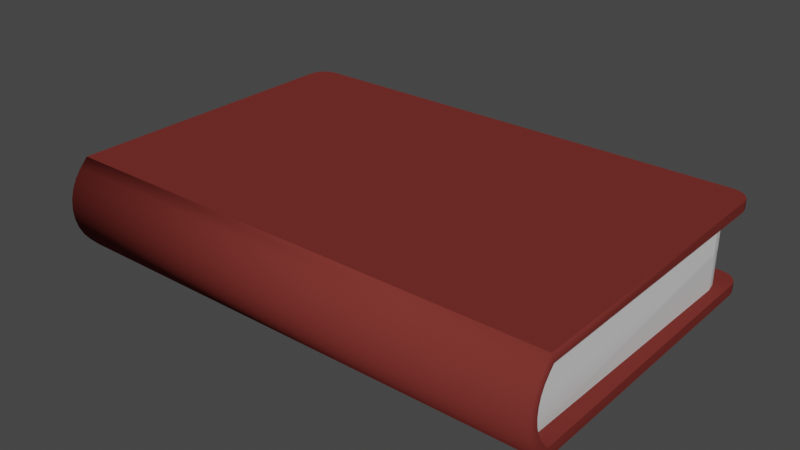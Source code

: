 # Source: Books.blend  (saved by Blender 2.80.57; exported with 4.5.12 LTS)
import bpy
from mathutils import Matrix  # noqa: F401  (used for matrix-valued properties, if any)

bpy.ops.wm.read_factory_settings(use_empty=True)
scene = bpy.context.scene
scene.name = 'Scene'

# ---- collections
col_collection = bpy.data.collections.new('Collection'); scene.collection.children.link(col_collection)

# ---- materials (node trees are filled in below, after node groups)
mat_cover = bpy.data.materials.new('Cover')
mat_cover.alpha_threshold = 0.0
mat_cover.use_transparent_shadow = False
mat_cover.roughness = 0.5
mat_cover.line_color = (0.0, 0.0, 0.0, 1.0)
mat_paper = bpy.data.materials.new('Paper')
mat_paper.use_transparent_shadow = False
mat_paper.roughness = 0.25

# ---- material node trees
mat_cover.use_nodes = True; mat_cover.node_tree.nodes.clear()
_N = mat_cover.node_tree.nodes; _L = mat_cover.node_tree.links
n0 = _N.new('ShaderNodeOutputMaterial'); n0.name = 'Material Output'; n0.location = (300, 300)
n1 = _N.new('ShaderNodeBsdfPrincipled'); n1.name = 'Principled BSDF'; n1.location = (10, 300)
n1.distribution = 'GGX'
n1.subsurface_method = 'BURLEY'
n1.inputs[0].default_value = (0.1789, 0.03152, 0.02646, 1.0)
n1.inputs[2].default_value = 0.9333
n1.inputs[3].default_value = 1.45
n1.inputs[13].default_value = 0.0
_L.new(n1.outputs[0], n0.inputs[0])
n0.is_active_output = True
mat_paper.use_nodes = True; mat_paper.node_tree.nodes.clear()
_N = mat_paper.node_tree.nodes; _L = mat_paper.node_tree.links
n0 = _N.new('ShaderNodeOutputMaterial'); n0.name = 'Material Output'; n0.location = (300, 300)
n1 = _N.new('ShaderNodeBsdfPrincipled'); n1.name = 'Principled BSDF'; n1.location = (10, 300)
n1.distribution = 'GGX'
n1.subsurface_method = 'BURLEY'
n1.inputs[3].default_value = 1.45
_L.new(n1.outputs[0], n0.inputs[0])
n0.is_active_output = True

# ---- world
world_world = bpy.data.worlds.new('World'); scene.world = world_world
world_world.use_nodes = True; world_world.node_tree.nodes.clear()
_N = world_world.node_tree.nodes; _L = world_world.node_tree.links
n0 = _N.new('ShaderNodeOutputWorld'); n0.name = 'World Output'; n0.location = (300, 300)
n1 = _N.new('ShaderNodeBackground'); n1.name = 'Background'; n1.location = (10, 300)
n1.inputs[0].default_value = (0.05088, 0.05088, 0.05088, 1.0)
_L.new(n1.outputs[0], n0.inputs[0])
n0.is_active_output = True
world_world.color = (0.05088, 0.05088, 0.05088)
world_world.use_sun_shadow = False
world_world.sun_shadow_jitter_overblur = 0.0

# ---- meshes
me_cube_001 = bpy.data.meshes.new('Cube.001')
me_cube_001.from_pydata([(0.0, 0.008668, 0.02), (0.0, 0.008668, 0.1605), (1.0, 0.008668, 0.02), (1.0, 0.008668, 0.1605), (0.0, -0.0009396, 0.03025), (0.0, -0.0009396, 0.1503), (0.0, -0.0112, 0.0436), (0.0, -0.01844, 0.05804), (0.0, -0.02292, 0.07381), (0.0, -0.02444, 0.09026), (0.0, -0.02292, 0.1067), (0.0, -0.01844, 0.1225), (0.0, -0.0112, 0.1369), (1.0, -0.0009396, 0.1503), (1.0, -0.0009396, 0.03025), (1.0, -0.0112, 0.1369), (1.0, -0.01844, 0.1225), (1.0, -0.02292, 0.1067), (1.0, -0.02444, 0.09026), (1.0, -0.02292, 0.07381), (1.0, -0.01844, 0.05804), (1.0, -0.0112, 0.0436), (0.0, 0.0, 0.0), (0.0, 0.0, 0.1805), (1.0, 0.0, 0.0), (1.0, 0.0, 0.1805), (1.0, -0.02823, 0.1476), (1.0, -0.0162, 0.1632), (0.0, -0.0162, 0.1632), (0.0, -0.02823, 0.1476), (1.0, -0.03716, 0.1298), (0.0, -0.03716, 0.1298), (1.0, -0.04266, 0.1104), (0.0, -0.04266, 0.1104), (1.0, -0.04452, 0.09026), (0.0, -0.04452, 0.09026), (1.0, -0.04266, 0.07013), (0.0, -0.04266, 0.07013), (1.0, -0.03716, 0.05077), (0.0, -0.03716, 0.05077), (1.0, -0.02823, 0.03293), (0.0, -0.02823, 0.03293), (1.0, -0.0162, 0.01729), (0.0, -0.0162, 0.01729), (0.03, 0.03867, 0.09026), (0.03, 0.008668, 0.1605), (0.97, 0.008668, 0.1605), (0.97, 0.03867, 0.09026), (0.97, 0.008668, 0.02), (0.03, 0.008668, 0.02), (0.97, -0.0112, 0.1369), (0.97, -0.0009397, 0.1503), (0.03, -0.0009396, 0.1503), (0.03, -0.0112, 0.1369), (0.97, -0.01844, 0.1225), (0.03, -0.01844, 0.1225), (0.97, -0.02292, 0.1067), (0.03, -0.02292, 0.1067), (0.97, -0.02444, 0.09026), (0.03, -0.02444, 0.09026), (0.97, -0.02292, 0.07381), (0.03, -0.02292, 0.07381), (0.97, -0.01844, 0.05804), (0.03, -0.01844, 0.05804), (0.97, -0.0112, 0.0436), (0.03, -0.0112, 0.0436), (0.97, -0.0009397, 0.03025), (0.03, -0.0009396, 0.03025), (0.03616, 0.625, 0.02), (0.0, 0.5888, 0.02), (0.002752, 0.6027, 0.02), (0.03616, 0.625, 0.1805), (0.0, 0.5888, 0.1805), (0.02232, 0.6222, 0.1805), (0.01059, 0.6144, 0.1805), (0.002752, 0.6027, 0.1805), (1.0, 0.5888, 0.02), (0.9638, 0.625, 0.02), (0.9972, 0.6027, 0.02), (0.9894, 0.6144, 0.02), (0.9972, 0.6027, 0.1605), (0.0, 0.5888, 0.0), (0.03616, 0.625, 0.0), (0.002752, 0.6027, 0.0), (0.01059, 0.6144, 0.0), (0.02232, 0.6222, 0.0), (0.0, 0.5888, 0.1605), (0.03616, 0.625, 0.1605), (0.002752, 0.6027, 0.1605), (0.01059, 0.6144, 0.1605), (0.9638, 0.625, 0.0), (1.0, 0.5888, 0.0), (0.9777, 0.6222, 0.0), (0.9894, 0.6144, 0.0), (0.9972, 0.6027, 0.0), (1.0, 0.5888, 0.1805), (0.9638, 0.625, 0.1805), (0.9972, 0.6027, 0.1805), (0.9894, 0.6144, 0.1805), (0.9777, 0.6222, 0.1805), (0.02206, 0.5463, 0.1605), (0.07852, 0.6038, 0.1605), (0.0261, 0.5683, 0.1605), (0.03825, 0.5869, 0.1605), (0.05665, 0.5994, 0.1605), (0.07825, 0.6038, 0.09026), (0.0221, 0.5466, 0.09026), (0.05649, 0.5994, 0.09026), (0.03818, 0.587, 0.09026), (0.0261, 0.5685, 0.09026), (0.07852, 0.6038, 0.02), (0.02206, 0.5463, 0.02), (0.05665, 0.5994, 0.02), (0.03825, 0.5869, 0.02), (0.0261, 0.5683, 0.02), (0.9779, 0.5463, 0.02), (0.9215, 0.6038, 0.02), (0.9739, 0.5683, 0.02), (0.9618, 0.5869, 0.02), (0.9433, 0.5994, 0.02), (0.9215, 0.6038, 0.1605), (0.9779, 0.5463, 0.1605), (0.9433, 0.5994, 0.1605), (0.9618, 0.5869, 0.1605), (0.9739, 0.5683, 0.1605), (0.9739, 0.5685, 0.09026), (0.9618, 0.587, 0.09026), (0.9435, 0.5994, 0.09026), (0.02232, 0.6222, 0.02), (0.01063, 0.6144, 0.02), (0.009245, 0.5962, 0.02), (0.01936, 0.6056, 0.02), (0.02881, 0.6158, 0.02), (0.9777, 0.6222, 0.02), (0.9712, 0.6158, 0.02), (0.9806, 0.6056, 0.02), (0.9908, 0.5962, 0.02), (1.0, 0.5888, 0.1605), (0.9638, 0.625, 0.1605), (0.9777, 0.6222, 0.1605), (0.9894, 0.6144, 0.1605), (0.9908, 0.5962, 0.1605), (0.9806, 0.6056, 0.1605), (0.9712, 0.6158, 0.1605), (0.02232, 0.6222, 0.1605), (0.02881, 0.6158, 0.1605), (0.01936, 0.6056, 0.1605), (0.009245, 0.5962, 0.1605), (0.05649, 0.5994, 0.09026), (0.07825, 0.6038, 0.09026), (0.03818, 0.587, 0.09026), (0.0261, 0.5685, 0.09026), (0.0221, 0.5466, 0.09026), (0.9739, 0.5685, 0.09026), (0.9779, 0.5466, 0.09026), (0.9779, 0.5466, 0.09026), (0.9618, 0.587, 0.09026), (0.9435, 0.5994, 0.09026), (0.9217, 0.6038, 0.09026), (0.9217, 0.6038, 0.09026), (0.9706, 0.07774, 0.09026), (0.9712, 0.1168, 0.09026), (0.9718, 0.1559, 0.09026), (0.9724, 0.1949, 0.09026), (0.973, 0.234, 0.09026), (0.9736, 0.2731, 0.09026), (0.9743, 0.3121, 0.09026), (0.9749, 0.3512, 0.09026), (0.9755, 0.3903, 0.09026), (0.9761, 0.4293, 0.09026), (0.9767, 0.4684, 0.09026), (0.9773, 0.5075, 0.09026), (0.02939, 0.07774, 0.09026), (0.02879, 0.1168, 0.09026), (0.02818, 0.1559, 0.09026), (0.02757, 0.1949, 0.09026), (0.02696, 0.234, 0.09026), (0.02636, 0.2731, 0.09026), (0.02575, 0.3121, 0.09026), (0.02514, 0.3512, 0.09026), (0.02453, 0.3903, 0.09026), (0.02393, 0.4293, 0.09026), (0.02332, 0.4684, 0.09026), (0.02271, 0.5075, 0.09026), (0.9706, 0.07774, 0.09026), (0.9712, 0.1168, 0.09026), (0.9718, 0.1559, 0.09026), (0.9724, 0.1949, 0.09026), (0.973, 0.234, 0.09026), (0.9736, 0.2731, 0.09026), (0.9743, 0.3121, 0.09026), (0.9749, 0.3512, 0.09026), (0.9755, 0.3903, 0.09026), (0.9761, 0.4293, 0.09026), (0.9767, 0.4684, 0.09026), (0.9773, 0.5075, 0.09026), (0.02939, 0.07774, 0.09026), (0.02879, 0.1168, 0.09026), (0.02818, 0.1559, 0.09026), (0.02757, 0.1949, 0.09026), (0.02696, 0.234, 0.09026), (0.02636, 0.2731, 0.09026), (0.02575, 0.3121, 0.09026), (0.02514, 0.3512, 0.09026), (0.02453, 0.3903, 0.09026), (0.02393, 0.4293, 0.09026), (0.02332, 0.4684, 0.09026), (0.02271, 0.5075, 0.09026), (0.9773, 0.5075, 0.09026), (0.9779, 0.5466, 0.09026), (0.9739, 0.5685, 0.09026), (0.9618, 0.587, 0.09026), (0.9435, 0.5994, 0.09026), (0.9217, 0.6038, 0.09026), (0.02271, 0.5075, 0.09026), (0.0221, 0.5466, 0.09026), (0.07825, 0.6038, 0.09026), (0.9217, 0.6038, 0.09026), (0.9773, 0.5075, 0.09026), (0.9779, 0.5466, 0.09026), (0.05649, 0.5994, 0.09026), (0.07825, 0.6038, 0.09026), (0.05649, 0.5994, 0.09026), (0.03818, 0.587, 0.09026), (0.03818, 0.587, 0.09026), (0.0261, 0.5685, 0.09026), (0.0261, 0.5685, 0.09026), (0.0221, 0.5466, 0.09026), (0.9739, 0.5685, 0.09026), (0.9618, 0.587, 0.09026), (0.02271, 0.5075, 0.09026), (0.9435, 0.5994, 0.09026), (0.97, 0.03867, 0.09026), (0.9706, 0.07774, 0.09026), (0.9712, 0.1168, 0.09026), (0.9718, 0.1559, 0.09026), (0.9724, 0.1949, 0.09026), (0.973, 0.234, 0.09026), (0.9736, 0.2731, 0.09026), (0.9743, 0.3121, 0.09026), (0.9749, 0.3512, 0.09026), (0.9755, 0.3903, 0.09026), (0.9761, 0.4293, 0.09026), (0.9767, 0.4684, 0.09026), (0.03, 0.03867, 0.09026), (0.02939, 0.07774, 0.09026), (0.02879, 0.1168, 0.09026), (0.02818, 0.1559, 0.09026), (0.02757, 0.1949, 0.09026), (0.02696, 0.234, 0.09026), (0.02636, 0.2731, 0.09026), (0.02575, 0.3121, 0.09026), (0.02514, 0.3512, 0.09026), (0.02453, 0.3903, 0.09026), (0.02393, 0.4293, 0.09026), (0.02332, 0.4684, 0.09026), (0.9706, 0.07774, 0.09026), (0.9712, 0.1168, 0.09026), (0.9718, 0.1559, 0.09026), (0.9724, 0.1949, 0.09026), (0.973, 0.234, 0.09026), (0.9736, 0.2731, 0.09026), (0.9743, 0.3121, 0.09026), (0.9749, 0.3512, 0.09026), (0.9755, 0.3903, 0.09026), (0.9761, 0.4293, 0.09026), (0.9767, 0.4684, 0.09026), (0.02939, 0.07774, 0.09026), (0.02879, 0.1168, 0.09026), (0.02818, 0.1559, 0.09026), (0.02757, 0.1949, 0.09026), (0.02696, 0.234, 0.09026), (0.02636, 0.2731, 0.09026), (0.02575, 0.3121, 0.09026), (0.02514, 0.3512, 0.09026), (0.02453, 0.3903, 0.09026), (0.02393, 0.4293, 0.09026), (0.02332, 0.4684, 0.09026)], [], [(24, 42, 43, 22), (4, 6, 65, 67), (13, 15, 50, 51), (9, 10, 57, 59), (138, 87, 71, 96), (21, 14, 66, 64), (27, 28, 29, 26), (26, 29, 31, 30), (30, 31, 33, 32), (32, 33, 35, 34), (34, 35, 37, 36), (36, 37, 39, 38), (38, 39, 41, 40), (40, 41, 43, 42), (27, 25, 23, 28), (3, 137, 95, 25), (17, 18, 58, 56), (6, 7, 63, 65), (76, 2, 24, 91), (95, 97, 98, 99, 96, 71, 73, 74, 75, 72, 23, 25), (0, 69, 81, 22), (137, 3, 46, 121), (111, 49, 44, 267, 268, 269, 270, 271, 272, 273, 274, 275, 276, 277, 230, 227), (81, 83, 84, 85, 82, 90, 92, 93, 94, 91, 24, 22), (15, 13, 27, 26), (5, 12, 29, 28), (16, 15, 26, 30), (12, 11, 31, 29), (17, 16, 30, 32), (11, 10, 33, 31), (18, 17, 32, 34), (10, 9, 35, 33), (19, 18, 34, 36), (9, 8, 37, 35), (20, 19, 36, 38), (8, 7, 39, 37), (21, 20, 38, 40), (7, 6, 41, 39), (14, 21, 40, 42), (6, 4, 43, 41), (13, 3, 25, 27), (1, 5, 28, 23), (4, 0, 22, 43), (2, 14, 42, 24), (87, 138, 120, 101), (52, 45, 44), (64, 66, 232), (1, 86, 100, 45), (256, 47, 244, 245), (110, 221, 213, 116), (2, 76, 115, 48), (18, 19, 60, 58), (12, 5, 52, 53), (3, 13, 51, 46), (68, 77, 90, 82), (8, 9, 59, 61), (15, 16, 54, 50), (5, 1, 45, 52), (19, 20, 62, 60), (11, 12, 53, 55), (0, 4, 67, 49), (86, 1, 23, 72), (7, 8, 61, 63), (16, 17, 56, 54), (14, 2, 48, 66), (20, 21, 64, 62), (10, 11, 55, 57), (115, 209, 208, 243, 242, 241, 240, 239, 238, 237, 236, 235, 234, 233, 232, 48), (69, 0, 49, 111), (68, 82, 85, 128), (128, 85, 84, 129), (129, 84, 83, 70), (70, 83, 81, 69), (71, 87, 144, 73), (73, 144, 89, 74), (74, 89, 88, 75), (75, 88, 86, 72), (76, 91, 94, 78), (78, 94, 93, 79), (79, 93, 92, 133), (133, 92, 90, 77), (95, 137, 80, 97), (97, 80, 140, 98), (98, 140, 139, 99), (99, 139, 138, 96), (77, 68, 110, 116), (69, 130, 131, 132, 68, 128, 129, 70), (77, 134, 135, 136, 76, 78, 79, 133), (137, 141, 142, 143, 138, 139, 140, 80), (87, 145, 146, 147, 86, 88, 89, 144), (221, 110, 112, 220), (220, 112, 113, 223), (223, 113, 114, 225), (225, 114, 111, 227), (209, 115, 117, 210), (210, 117, 118, 211), (211, 118, 119, 212), (212, 119, 116, 213), (110, 68, 132, 112), (112, 132, 131, 113), (113, 131, 130, 114), (114, 130, 69, 111), (115, 76, 136, 117), (117, 136, 135, 118), (118, 135, 134, 119), (119, 134, 77, 116), (100, 86, 147, 102), (102, 147, 146, 103), (103, 146, 145, 104), (104, 145, 87, 101), (137, 121, 124, 141), (141, 124, 123, 142), (142, 123, 122, 143), (143, 122, 120, 138), (232, 184, 257, 258, 259, 260, 261, 262, 263, 264, 265, 266, 218, 219, 121, 46), (121, 219, 228, 124), (124, 228, 229, 123), (123, 229, 231, 122), (122, 231, 217, 120), (120, 217, 216, 101), (101, 216, 222, 104), (104, 222, 224, 103), (103, 224, 226, 102), (102, 226, 215, 100), (100, 215, 214, 255, 254, 253, 252, 251, 250, 249, 248, 247, 246, 172, 44, 45), (44, 49, 67), (67, 65, 44), (65, 63, 44), (63, 61, 44), (61, 59, 44), (59, 57, 44), (57, 55, 44), (55, 53, 44), (53, 52, 44), (66, 48, 232), (232, 46, 51), (51, 50, 232), (50, 54, 232), (54, 56, 232), (56, 58, 232), (58, 60, 232), (60, 62, 232), (62, 64, 232), (154, 153, 156, 157, 158, 149, 148, 150, 151, 152), (125, 155, 106, 109, 108, 107, 105, 159, 127, 126), (171, 154, 152, 207), (47, 160, 196, 244), (160, 161, 197, 196), (161, 162, 198, 197), (162, 163, 199, 198), (163, 164, 200, 199), (164, 165, 201, 200), (165, 166, 202, 201), (166, 167, 203, 202), (167, 168, 204, 203), (168, 169, 205, 204), (169, 170, 206, 205), (170, 171, 207, 206), (155, 195, 183, 106), (195, 194, 182, 183), (194, 193, 181, 182), (193, 192, 180, 181), (192, 191, 179, 180), (191, 190, 178, 179), (190, 189, 177, 178), (189, 188, 176, 177), (188, 187, 175, 176), (187, 186, 174, 175), (186, 185, 173, 174), (185, 256, 245, 173)])
me_cube_001.polygons.foreach_set('use_smooth', [1, 1, 1, 1, 1, 1, 1, 1, 1, 1, 1, 1, 1, 1, 1, 1, 1, 1, 1, 0, 1, 0, 1, 0, 1, 1, 1, 1, 1, 1, 1, 1, 1, 1, 1, 1, 1, 1, 1, 1, 1, 1, 1, 1, 0, 1, 1, 0, 1, 1, 0, 1, 1, 1, 1, 1, 1, 1, 1, 1, 1, 1, 1, 1, 1, 1, 1, 1, 0, 1, 1, 1, 1, 1, 1, 1, 1, 1, 1, 1, 1, 1, 1, 1, 1, 0, 0, 0, 0, 0, 1, 1, 1, 1, 1, 1, 1, 1, 0, 0, 0, 0, 0, 0, 0, 0, 0, 0, 0, 0, 0, 0, 0, 0, 0, 0, 0, 0, 0, 0, 0, 0, 0, 0, 0, 1, 1, 1, 1, 1, 1, 1, 1, 1, 1, 1, 1, 1, 1, 1, 1, 1, 1, 1, 1, 1, 1, 1, 1, 1, 1, 1, 1, 1, 1, 1, 1, 1, 1, 1, 1, 1, 1, 1, 1, 1, 1, 1, 1, 1])
me_cube_001.polygons.foreach_set('material_index', [0, 0, 0, 0, 0, 0, 0, 0, 0, 0, 0, 0, 0, 0, 0, 0, 0, 0, 0, 0, 0, 0, 1, 0, 0, 0, 0, 0, 0, 0, 0, 0, 0, 0, 0, 0, 0, 0, 0, 0, 0, 0, 0, 0, 0, 1, 1, 0, 1, 1, 0, 0, 0, 0, 0, 0, 0, 0, 0, 0, 0, 0, 0, 0, 0, 0, 0, 1, 0, 0, 0, 0, 0, 0, 0, 0, 0, 0, 0, 0, 0, 0, 0, 0, 0, 0, 0, 0, 0, 0, 1, 1, 1, 1, 1, 1, 1, 1, 0, 0, 0, 0, 0, 0, 0, 0, 0, 0, 0, 0, 0, 0, 0, 0, 1, 1, 1, 1, 1, 1, 1, 1, 1, 1, 1, 1, 1, 1, 1, 1, 1, 1, 1, 1, 1, 1, 1, 1, 1, 1, 1, 1, 1, 1, 1, 1, 1, 1, 1, 1, 1, 1, 1, 1, 1, 1, 1, 1, 1, 1, 1, 1, 1, 1, 1, 1, 1, 1, 1, 1])
_k = set([(0, 4), (0, 69), (1, 5), (1, 86), (2, 14), (2, 76), (3, 13), (3, 137), (4, 6), (5, 12), (6, 7), (7, 8), (8, 9), (9, 10), (10, 11), (11, 12), (13, 15), (14, 21), (15, 16), (16, 17), (17, 18), (18, 19), (19, 20), (20, 21), (44, 172), (44, 267), (47, 160), (47, 244), (47, 256), (68, 77), (68, 128), (69, 70), (70, 129), (76, 78), (77, 133), (78, 79), (79, 133), (80, 137), (80, 140), (86, 88), (87, 138), (87, 144), (88, 89), (89, 144), (105, 107), (105, 159), (106, 109), (106, 183), (107, 108), (108, 109), (125, 126), (125, 155), (126, 127), (127, 159), (128, 129), (138, 139), (139, 140), (148, 149), (148, 150), (149, 158), (150, 151), (151, 152), (152, 207), (153, 154), (153, 156), (154, 171), (155, 195), (156, 157), (157, 158), (160, 161), (161, 162), (162, 163), (163, 164), (164, 165), (165, 166), (166, 167), (167, 168), (168, 169), (169, 170), (170, 171), (172, 246), (173, 174), (173, 245), (174, 175), (175, 176), (176, 177), (177, 178), (178, 179), (179, 180), (180, 181), (181, 182), (182, 183), (184, 232), (184, 257), (185, 186), (185, 256), (186, 187), (187, 188), (188, 189), (189, 190), (190, 191), (191, 192), (192, 193), (193, 194), (194, 195), (196, 197), (196, 244), (197, 198), (198, 199), (199, 200), (200, 201), (201, 202), (202, 203), (203, 204), (204, 205), (205, 206), (206, 207), (208, 209), (208, 243), (209, 210), (210, 211), (211, 212), (212, 213), (213, 221), (214, 215), (214, 255), (215, 226), (216, 217), (216, 222), (217, 231), (218, 219), (218, 266), (219, 228), (220, 221), (220, 223), (222, 224), (223, 225), (224, 226), (225, 227), (227, 230), (228, 229), (229, 231), (230, 277), (232, 233), (233, 234), (234, 235), (235, 236), (236, 237), (237, 238), (238, 239), (239, 240), (240, 241), (241, 242), (242, 243), (244, 245), (246, 247), (247, 248), (248, 249), (249, 250), (250, 251), (251, 252), (252, 253), (253, 254), (254, 255), (257, 258), (258, 259), (259, 260), (260, 261), (261, 262), (262, 263), (263, 264), (264, 265), (265, 266), (267, 268), (268, 269), (269, 270), (270, 271), (271, 272), (272, 273), (273, 274), (274, 275), (275, 276), (276, 277)])
me_cube_001.attributes.new('sharp_edge', 'BOOLEAN', 'EDGE').data.foreach_set('value', [ (min(e.vertices), max(e.vertices)) in _k for e in me_cube_001.edges])
_uv = me_cube_001.uv_layers.new(name='UVMap')
_uv.uv.foreach_set('vector', [0.4282, 0.157, 0.4444, 0.157, 0.4444, 0.843, 0.4282, 0.843, 0.02524, 0.02909, 0.02511, 0.02456, 0.03275, 0.02432, 0.03301, 0.02832, 0.6342, 0.02645, 0.6341, 0.02197, 0.6417, 0.02183, 0.6419, 0.0258, 0.9793, 0.009564, 0.98, 0.01344, 0.9729, 0.014, 0.9725, 0.01031, 0.7041, 0.1739, 0.905, 0.1756, 0.9056, 0.1798, 0.7033, 0.1782, 0.3713, 0.0243, 0.3713, 0.02875, 0.3636, 0.0281, 0.3638, 0.02416, 0.5542, 0.157, 0.5542, 0.843, 0.5407, 0.843, 0.5407, 0.157, 0.5407, 0.157, 0.5407, 0.843, 0.527, 0.843, 0.527, 0.157, 0.527, 0.157, 0.527, 0.843, 0.5132, 0.843, 0.5132, 0.157, 0.5132, 0.157, 0.5132, 0.843, 0.4993, 0.843, 0.4993, 0.157, 0.4993, 0.157, 0.4993, 0.843, 0.4855, 0.843, 0.4855, 0.157, 0.4855, 0.157, 0.4855, 0.843, 0.4717, 0.843, 0.4717, 0.157, 0.4717, 0.157, 0.4717, 0.843, 0.458, 0.843, 0.458, 0.157, 0.458, 0.157, 0.458, 0.843, 0.4444, 0.843, 0.4444, 0.157, 0.5542, 0.157, 0.5705, 0.157, 0.5705, 0.843, 0.5542, 0.843, 0.6345, 0.03035, 0.6957, 0.1684, 0.692, 0.171, 0.6291, 0.03155, 0.6345, 0.0135, 0.6351, 0.009491, 0.6423, 0.01014, 0.642, 0.01412, 0.02511, 0.02456, 0.02508, 0.02026, 0.03273, 0.02045, 0.03275, 0.02432, 0.307, 0.172, 0.3711, 0.03272, 0.3766, 0.0339, 0.3108, 0.1747, 0.9745, 0.157, 0.9839, 0.1589, 0.992, 0.1643, 0.9974, 0.1723, 0.9993, 0.1818, 0.9993, 0.8182, 0.9974, 0.8277, 0.992, 0.8357, 0.984, 0.8411, 0.9745, 0.843, 0.5705, 0.843, 0.5705, 0.157, 0.02556, 0.03303, 0.08932, 0.1718, 0.08555, 0.1744, 0.0201, 0.03431, 0.6957, 0.1684, 0.6345, 0.03035, 0.6423, 0.02913, 0.6968, 0.1579, 0.3034, 0.08, 0.08439, 0.07938, 0.09669, 0.05079, 0.1126, 0.05079, 0.1285, 0.05079, 0.1444, 0.05079, 0.1603, 0.0508, 0.1762, 0.0508, 0.1921, 0.0508, 0.208, 0.0508, 0.2239, 0.05081, 0.2398, 0.05081, 0.2557, 0.05081, 0.2716, 0.05081, 0.2875, 0.05081, 0.3034, 0.05082, 0.02423, 0.843, 0.01474, 0.8411, 0.006692, 0.8357, 0.001316, 0.8277, -0.0005722, 0.8182, -0.0005692, 0.1818, 0.001319, 0.1723, 0.006696, 0.1643, 0.01474, 0.1589, 0.02423, 0.157, 0.4282, 0.157, 0.4282, 0.843, 0.6341, 0.02197, 0.6342, 0.02645, 0.6294, 0.02649, 0.6291, 0.022, 0.9804, 0.02622, 0.9804, 0.02173, 0.9855, 0.02167, 0.9853, 0.02622, 0.6342, 0.01772, 0.6341, 0.02197, 0.6291, 0.022, 0.6292, 0.01735, 0.9804, 0.02173, 0.9804, 0.01754, 0.9852, 0.01707, 0.9855, 0.02167, 0.6345, 0.0135, 0.6342, 0.01772, 0.6292, 0.01735, 0.6297, 0.01272, 0.9804, 0.01754, 0.98, 0.01344, 0.9846, 0.01257, 0.9852, 0.01707, 0.6351, 0.009491, 0.6345, 0.0135, 0.6297, 0.01272, 0.6307, 0.0082, 0.98, 0.01344, 0.9793, 0.009564, 0.9836, 0.0082, 0.9846, 0.01257, 0.3707, 0.016, 0.37, 0.01211, 0.3743, 0.01069, 0.3754, 0.01507, 0.02591, 0.01193, 0.02535, 0.01599, 0.02051, 0.01527, 0.02143, 0.01069, 0.3712, 0.02011, 0.3707, 0.016, 0.3754, 0.01507, 0.3761, 0.01959, 0.02535, 0.01599, 0.02508, 0.02026, 0.02007, 0.01995, 0.02051, 0.01527, 0.3713, 0.0243, 0.3712, 0.02011, 0.3761, 0.01959, 0.3763, 0.0242, 0.02508, 0.02026, 0.02511, 0.02456, 0.02001, 0.02466, 0.02007, 0.01995, 0.3713, 0.02875, 0.3713, 0.0243, 0.3763, 0.0242, 0.3762, 0.02871, 0.02511, 0.02456, 0.02524, 0.02909, 0.02033, 0.02919, 0.02001, 0.02466, 0.6342, 0.02645, 0.6345, 0.03035, 0.6291, 0.03155, 0.6294, 0.02649, 0.9802, 0.03023, 0.9804, 0.02622, 0.9853, 0.02622, 0.9857, 0.03147, 0.02524, 0.02909, 0.02556, 0.03303, 0.0201, 0.03431, 0.02033, 0.02919, 0.3711, 0.03272, 0.3713, 0.02875, 0.3762, 0.02871, 0.3766, 0.0339, 0.905, 0.1756, 0.7041, 0.1739, 0.7131, 0.1692, 0.896, 0.1706, 0.08049, 0.02638, 0.08438, 0.0222, 0.09669, 0.05079, 0.9508, 0.07023, 0.9467, 0.07566, 0.9305, 0.05121, 0.9802, 0.03023, 0.9134, 0.1702, 0.9126, 0.1596, 0.9721, 0.02855, 0.458, 0.1956, 0.4904, 0.1961, 0.4904, 0.9764, 0.458, 0.9769, 0.3405, 0.08009, 0.3406, 0.05089, 0.6866, 0.05084, 0.6866, 0.08007, 0.3711, 0.03272, 0.307, 0.172, 0.3061, 0.1615, 0.3632, 0.03121, 0.37, 0.01211, 0.3707, 0.016, 0.3636, 0.01665, 0.3632, 0.01295, 0.9804, 0.02173, 0.9804, 0.02622, 0.9727, 0.02541, 0.973, 0.02146, 0.6345, 0.03035, 0.6342, 0.02645, 0.6419, 0.0258, 0.6423, 0.02913, 0.09787, 0.1773, 0.2987, 0.1774, 0.2994, 0.1816, 0.09711, 0.1816, 0.02535, 0.01599, 0.02591, 0.01193, 0.03323, 0.01249, 0.03292, 0.01652, 0.6341, 0.02197, 0.6342, 0.01772, 0.6417, 0.01801, 0.6417, 0.02183, 0.9804, 0.02622, 0.9802, 0.03023, 0.9721, 0.02855, 0.9727, 0.02541, 0.3707, 0.016, 0.3712, 0.02011, 0.3638, 0.0204, 0.3636, 0.01665, 0.9804, 0.01754, 0.9804, 0.02173, 0.973, 0.02146, 0.973, 0.01772, 0.02556, 0.03303, 0.02524, 0.02909, 0.03301, 0.02832, 0.03346, 0.03169, 0.9134, 0.1702, 0.9802, 0.03023, 0.9857, 0.03147, 0.9173, 0.1731, 0.02508, 0.02026, 0.02535, 0.01599, 0.03292, 0.01652, 0.03273, 0.02045, 0.6342, 0.01772, 0.6345, 0.0135, 0.642, 0.01412, 0.6417, 0.01801, 0.3713, 0.02875, 0.3711, 0.03272, 0.3632, 0.03121, 0.3636, 0.0281, 0.3712, 0.02011, 0.3713, 0.0243, 0.3638, 0.02416, 0.3638, 0.0204, 0.98, 0.01344, 0.9804, 0.01754, 0.973, 0.01772, 0.9729, 0.014, 0.7237, 0.08007, 0.7237, 0.05089, 0.7396, 0.05091, 0.7555, 0.05094, 0.7715, 0.05096, 0.7874, 0.05099, 0.8033, 0.05101, 0.8192, 0.05104, 0.8351, 0.05106, 0.851, 0.05109, 0.8669, 0.05111, 0.8828, 0.05114, 0.8987, 0.05116, 0.9146, 0.05118, 0.9305, 0.05121, 0.9428, 0.07983, 0.08932, 0.1718, 0.02556, 0.03303, 0.03346, 0.03169, 0.09023, 0.1611, 0.09787, 0.1773, 0.09711, 0.1816, 0.09384, 0.1808, 0.09516, 0.1768, 0.09516, 0.1768, 0.09384, 0.1808, 0.09065, 0.1794, 0.09285, 0.1757, 0.09285, 0.1757, 0.09065, 0.1794, 0.08777, 0.1772, 0.09095, 0.174, 0.09095, 0.174, 0.08777, 0.1772, 0.08555, 0.1744, 0.08932, 0.1718, 0.9056, 0.1798, 0.905, 0.1756, 0.9076, 0.1751, 0.9088, 0.1791, 0.9088, 0.1791, 0.9076, 0.1751, 0.9099, 0.1741, 0.912, 0.1778, 0.912, 0.1778, 0.9099, 0.1741, 0.9119, 0.1725, 0.9148, 0.1758, 0.9148, 0.1758, 0.9119, 0.1725, 0.9134, 0.1702, 0.9173, 0.1731, 0.307, 0.172, 0.3108, 0.1747, 0.3085, 0.1774, 0.3055, 0.1742, 0.3055, 0.1742, 0.3085, 0.1774, 0.3057, 0.1795, 0.3036, 0.1759, 0.3036, 0.1759, 0.3057, 0.1795, 0.3026, 0.1808, 0.3013, 0.1769, 0.3013, 0.1769, 0.3026, 0.1808, 0.2994, 0.1816, 0.2987, 0.1774, 0.692, 0.171, 0.6957, 0.1684, 0.6973, 0.1707, 0.6941, 0.1738, 0.6941, 0.1738, 0.6973, 0.1707, 0.6992, 0.1724, 0.6969, 0.176, 0.6969, 0.176, 0.6992, 0.1724, 0.7014, 0.1734, 0.7001, 0.1774, 0.7001, 0.1774, 0.7014, 0.1734, 0.7041, 0.1739, 0.7033, 0.1782, 0.2987, 0.1774, 0.09787, 0.1773, 0.107, 0.1724, 0.2898, 0.1726, 0.08932, 0.1718, 0.09169, 0.1724, 0.09413, 0.1737, 0.09629, 0.1754, 0.09787, 0.1773, 0.09516, 0.1768, 0.09285, 0.1757, 0.09095, 0.174, 0.2987, 0.1774, 0.3002, 0.1756, 0.3023, 0.1739, 0.3047, 0.1727, 0.307, 0.172, 0.3055, 0.1742, 0.3036, 0.1759, 0.3013, 0.1769, 0.6957, 0.1684, 0.6981, 0.1691, 0.7005, 0.1704, 0.7026, 0.1721, 0.7041, 0.1739, 0.7014, 0.1734, 0.6992, 0.1724, 0.6973, 0.1707, 0.905, 0.1756, 0.9065, 0.1738, 0.9087, 0.1722, 0.9111, 0.1709, 0.9134, 0.1702, 0.9119, 0.1725, 0.9099, 0.1741, 0.9076, 0.1751, 0.3406, 0.05089, 0.3405, 0.08009, 0.3312, 0.08007, 0.3313, 0.05086, 0.3313, 0.05086, 0.3312, 0.08007, 0.322, 0.08006, 0.322, 0.05085, 0.322, 0.05085, 0.322, 0.08006, 0.3127, 0.08003, 0.3128, 0.05084, 0.3128, 0.05084, 0.3127, 0.08003, 0.3034, 0.08, 0.3034, 0.05082, 0.7237, 0.05089, 0.7237, 0.08007, 0.7144, 0.08009, 0.7143, 0.05091, 0.7143, 0.05091, 0.7144, 0.08009, 0.7051, 0.08009, 0.7051, 0.05088, 0.7051, 0.05088, 0.7051, 0.08009, 0.6958, 0.08008, 0.6959, 0.05086, 0.6959, 0.05086, 0.6958, 0.08008, 0.6866, 0.08007, 0.6866, 0.05084, 0.107, 0.1724, 0.09787, 0.1773, 0.09629, 0.1754, 0.1019, 0.1715, 0.1019, 0.1715, 0.09629, 0.1754, 0.09413, 0.1737, 0.09727, 0.1689, 0.09727, 0.1689, 0.09413, 0.1737, 0.09169, 0.1724, 0.09311, 0.1655, 0.09311, 0.1655, 0.09169, 0.1724, 0.08932, 0.1718, 0.09023, 0.1611, 0.3061, 0.1615, 0.307, 0.172, 0.3047, 0.1727, 0.3033, 0.1659, 0.3033, 0.1659, 0.3047, 0.1727, 0.3023, 0.1739, 0.2993, 0.1693, 0.2993, 0.1693, 0.3023, 0.1739, 0.3002, 0.1756, 0.2947, 0.1717, 0.2947, 0.1717, 0.3002, 0.1756, 0.2987, 0.1774, 0.2898, 0.1726, 0.9126, 0.1596, 0.9134, 0.1702, 0.9111, 0.1709, 0.9097, 0.164, 0.9097, 0.164, 0.9111, 0.1709, 0.9087, 0.1722, 0.9056, 0.1674, 0.9056, 0.1674, 0.9087, 0.1722, 0.9065, 0.1738, 0.901, 0.1698, 0.901, 0.1698, 0.9065, 0.1738, 0.905, 0.1756, 0.896, 0.1706, 0.6957, 0.1684, 0.6968, 0.1579, 0.6995, 0.1623, 0.6981, 0.1691, 0.6981, 0.1691, 0.6995, 0.1623, 0.7036, 0.1657, 0.7005, 0.1704, 0.7005, 0.1704, 0.7036, 0.1657, 0.7082, 0.1683, 0.7026, 0.1721, 0.7026, 0.1721, 0.7082, 0.1683, 0.7131, 0.1692, 0.7041, 0.1739, 0.9305, 0.05121, 0.9146, 0.05117, 0.8987, 0.05113, 0.8828, 0.0511, 0.8669, 0.05106, 0.851, 0.05102, 0.8351, 0.05098, 0.8192, 0.05095, 0.8033, 0.05091, 0.7874, 0.05087, 0.7715, 0.05083, 0.7555, 0.05079, 0.7396, 0.05076, 0.7237, 0.05072, 0.7237, 0.02155, 0.9429, 0.02263, 0.7237, 0.02155, 0.7237, 0.05072, 0.7143, 0.05075, 0.7144, 0.02152, 0.7144, 0.02152, 0.7143, 0.05075, 0.7051, 0.05072, 0.7052, 0.0215, 0.7052, 0.0215, 0.7051, 0.05072, 0.6959, 0.0507, 0.6959, 0.02149, 0.6959, 0.02149, 0.6959, 0.0507, 0.6866, 0.05067, 0.6866, 0.02147, 0.6866, 0.02147, 0.6866, 0.05067, 0.3406, 0.05072, 0.3406, 0.0215, 0.3406, 0.0215, 0.3406, 0.05072, 0.3313, 0.0507, 0.3313, 0.02149, 0.3313, 0.02149, 0.3313, 0.0507, 0.322, 0.05069, 0.3221, 0.02148, 0.3221, 0.02148, 0.322, 0.05069, 0.3128, 0.05067, 0.3128, 0.02147, 0.3128, 0.02147, 0.3128, 0.05067, 0.3034, 0.05065, 0.3035, 0.02148, 0.3035, 0.02148, 0.3034, 0.05065, 0.2875, 0.05066, 0.2716, 0.05067, 0.2557, 0.05068, 0.2398, 0.05069, 0.2239, 0.0507, 0.208, 0.05071, 0.1921, 0.05072, 0.1762, 0.05073, 0.1603, 0.05074, 0.1444, 0.05075, 0.1285, 0.05077, 0.1126, 0.05078, 0.09669, 0.05079, 0.08438, 0.0222, 0.09669, 0.05079, 0.08439, 0.07938, 0.0805, 0.0752, 0.0805, 0.0752, 0.07633, 0.06977, 0.09669, 0.05079, 0.07633, 0.06977, 0.0734, 0.06389, 0.09669, 0.05079, 0.0734, 0.06389, 0.07158, 0.05748, 0.09669, 0.05079, 0.07158, 0.05748, 0.07097, 0.05079, 0.09669, 0.05079, 0.07097, 0.05079, 0.07158, 0.0441, 0.09669, 0.05079, 0.07158, 0.0441, 0.0734, 0.03769, 0.09669, 0.05079, 0.0734, 0.03769, 0.07633, 0.03181, 0.09669, 0.05079, 0.07633, 0.03181, 0.08049, 0.02638, 0.09669, 0.05079, 0.9467, 0.07566, 0.9428, 0.07983, 0.9305, 0.05121, 0.9305, 0.05121, 0.9429, 0.02263, 0.9468, 0.02682, 0.9468, 0.02682, 0.9509, 0.03226, 0.9305, 0.05121, 0.9509, 0.03226, 0.9538, 0.03815, 0.9305, 0.05121, 0.9538, 0.03815, 0.9556, 0.04457, 0.9305, 0.05121, 0.9556, 0.04457, 0.9562, 0.05126, 0.9305, 0.05121, 0.9562, 0.05126, 0.9556, 0.05795, 0.9305, 0.05121, 0.9556, 0.05795, 0.9538, 0.06436, 0.9305, 0.05121, 0.9538, 0.06436, 0.9508, 0.07023, 0.9305, 0.05121, 0.9331, 0.1876, 0.9512, 0.1917, 0.9661, 0.2024, 0.9758, 0.218, 0.9786, 0.2362, 0.9786, 0.9363, 0.9758, 0.9545, 0.9661, 0.9701, 0.9512, 0.9808, 0.9331, 0.9849, 0.05071, 0.1929, 0.06889, 0.1896, 0.06889, 0.9829, 0.05071, 0.9796, 0.0353, 0.9696, 0.025, 0.9544, 0.02138, 0.9363, 0.02138, 0.2362, 0.025, 0.2181, 0.0353, 0.2029, 0.8991, 0.1883, 0.9331, 0.1876, 0.9331, 0.9849, 0.8991, 0.9842, 0.4904, 0.1961, 0.5245, 0.1955, 0.5245, 0.977, 0.4904, 0.9764, 0.5245, 0.1955, 0.5585, 0.1948, 0.5585, 0.9777, 0.5245, 0.977, 0.5585, 0.1948, 0.5926, 0.1942, 0.5926, 0.9783, 0.5585, 0.9777, 0.5926, 0.1942, 0.6267, 0.1935, 0.6267, 0.979, 0.5926, 0.9783, 0.6267, 0.1935, 0.6607, 0.1929, 0.6607, 0.9796, 0.6267, 0.979, 0.6607, 0.1929, 0.6948, 0.1922, 0.6948, 0.9803, 0.6607, 0.9796, 0.6948, 0.1922, 0.7288, 0.1916, 0.7288, 0.981, 0.6948, 0.9803, 0.7288, 0.1916, 0.7629, 0.1909, 0.7629, 0.9816, 0.7288, 0.981, 0.7629, 0.1909, 0.7969, 0.1902, 0.7969, 0.9823, 0.7629, 0.9816, 0.7969, 0.1902, 0.831, 0.1896, 0.831, 0.9829, 0.7969, 0.9823, 0.831, 0.1896, 0.865, 0.1889, 0.865, 0.9836, 0.831, 0.9829, 0.865, 0.1889, 0.8991, 0.1883, 0.8991, 0.9842, 0.865, 0.9836, 0.06889, 0.1896, 0.1013, 0.1901, 0.1013, 0.9824, 0.06889, 0.9829, 0.1013, 0.1901, 0.1337, 0.1906, 0.1337, 0.9819, 0.1013, 0.9824, 0.1337, 0.1906, 0.1662, 0.1911, 0.1662, 0.9814, 0.1337, 0.9819, 0.1662, 0.1911, 0.1986, 0.1916, 0.1986, 0.9809, 0.1662, 0.9814, 0.1986, 0.1916, 0.231, 0.1921, 0.231, 0.9804, 0.1986, 0.9809, 0.231, 0.1921, 0.2634, 0.1926, 0.2634, 0.9799, 0.231, 0.9804, 0.2634, 0.1926, 0.2959, 0.1931, 0.2959, 0.9794, 0.2634, 0.9799, 0.2959, 0.1931, 0.3283, 0.1936, 0.3283, 0.9789, 0.2959, 0.9794, 0.3283, 0.1936, 0.3607, 0.1941, 0.3607, 0.9784, 0.3283, 0.9789, 0.3607, 0.1941, 0.3932, 0.1946, 0.3932, 0.9779, 0.3607, 0.9784, 0.3932, 0.1946, 0.4256, 0.1951, 0.4256, 0.9774, 0.3932, 0.9779, 0.4256, 0.1951, 0.458, 0.1956, 0.458, 0.9769, 0.4256, 0.9774])
_ca = me_cube_001.color_attributes.new('Col', 'BYTE_COLOR', 'CORNER')
_ca.data.foreach_set('color', [1.0, 1.0, 1.0, 1.0, 1.0, 1.0, 1.0, 1.0, 1.0, 1.0, 1.0, 1.0, 1.0, 1.0, 1.0, 1.0, 1.0, 1.0, 1.0, 1.0, 1.0, 1.0, 1.0, 1.0, 1.0, 1.0, 1.0, 1.0, 1.0, 1.0, 1.0, 1.0, 1.0, 1.0, 1.0, 1.0, 1.0, 1.0, 1.0, 1.0, 1.0, 1.0, 1.0, 1.0, 1.0, 1.0, 1.0, 1.0, 1.0, 1.0, 1.0, 1.0, 1.0, 1.0, 1.0, 1.0, 1.0, 1.0, 1.0, 1.0, 1.0, 1.0, 1.0, 1.0, 1.0, 1.0, 1.0, 1.0, 1.0, 1.0, 1.0, 1.0, 1.0, 1.0, 1.0, 1.0, 1.0, 1.0, 1.0, 1.0, 1.0, 1.0, 1.0, 1.0, 1.0, 1.0, 1.0, 1.0, 1.0, 1.0, 1.0, 1.0, 1.0, 1.0, 1.0, 1.0, 1.0, 1.0, 1.0, 1.0, 1.0, 1.0, 1.0, 1.0, 1.0, 1.0, 1.0, 1.0, 1.0, 1.0, 1.0, 1.0, 1.0, 1.0, 1.0, 1.0, 1.0, 1.0, 1.0, 1.0, 1.0, 1.0, 1.0, 1.0, 1.0, 1.0, 1.0, 1.0, 1.0, 1.0, 1.0, 1.0, 1.0, 1.0, 1.0, 1.0, 1.0, 1.0, 1.0, 1.0, 1.0, 1.0, 1.0, 1.0, 1.0, 1.0, 1.0, 1.0, 1.0, 1.0, 1.0, 1.0, 1.0, 1.0, 1.0, 1.0, 1.0, 1.0, 1.0, 1.0, 1.0, 1.0, 1.0, 1.0, 1.0, 1.0, 1.0, 1.0, 1.0, 1.0, 1.0, 1.0, 1.0, 1.0, 1.0, 1.0, 1.0, 1.0, 1.0, 1.0, 1.0, 1.0, 1.0, 1.0, 1.0, 1.0, 1.0, 1.0, 1.0, 1.0, 1.0, 1.0, 1.0, 1.0, 1.0, 1.0, 1.0, 1.0, 1.0, 1.0, 1.0, 1.0, 1.0, 1.0, 1.0, 1.0, 1.0, 1.0, 1.0, 1.0, 1.0, 1.0, 1.0, 1.0, 1.0, 1.0, 1.0, 1.0, 1.0, 1.0, 1.0, 1.0, 1.0, 1.0, 1.0, 1.0, 1.0, 1.0, 1.0, 1.0, 1.0, 1.0, 1.0, 1.0, 1.0, 1.0, 1.0, 1.0, 1.0, 1.0, 1.0, 1.0, 1.0, 1.0, 1.0, 1.0, 1.0, 1.0, 1.0, 1.0, 1.0, 1.0, 1.0, 1.0, 1.0, 1.0, 1.0, 1.0, 1.0, 1.0, 1.0, 1.0, 1.0, 1.0, 1.0, 1.0, 1.0, 1.0, 1.0, 1.0, 1.0, 1.0, 1.0, 1.0, 1.0, 1.0, 1.0, 1.0, 1.0, 1.0, 1.0, 1.0, 1.0, 1.0, 1.0, 1.0, 1.0, 1.0, 1.0, 1.0, 1.0, 1.0, 1.0, 1.0, 1.0, 1.0, 1.0, 1.0, 1.0, 1.0, 1.0, 1.0, 1.0, 1.0, 1.0, 1.0, 1.0, 1.0, 1.0, 1.0, 1.0, 1.0, 1.0, 1.0, 1.0, 1.0, 1.0, 1.0, 1.0, 1.0, 1.0, 1.0, 1.0, 1.0, 1.0, 1.0, 1.0, 1.0, 1.0, 1.0, 1.0, 1.0, 1.0, 1.0, 1.0, 1.0, 1.0, 1.0, 1.0, 1.0, 1.0, 1.0, 1.0, 1.0, 1.0, 1.0, 1.0, 1.0, 1.0, 1.0, 1.0, 1.0, 1.0, 1.0, 1.0, 1.0, 1.0, 1.0, 1.0, 1.0, 1.0, 1.0, 1.0, 1.0, 1.0, 1.0, 1.0, 1.0, 1.0, 1.0, 1.0, 1.0, 1.0, 1.0, 1.0, 1.0, 1.0, 1.0, 1.0, 1.0, 1.0, 1.0, 1.0, 1.0, 1.0, 1.0, 1.0, 1.0, 1.0, 1.0, 1.0, 1.0, 1.0, 1.0, 1.0, 1.0, 1.0, 1.0, 1.0, 1.0, 1.0, 1.0, 1.0, 1.0, 1.0, 1.0, 1.0, 1.0, 1.0, 1.0, 1.0, 1.0, 1.0, 1.0, 1.0, 1.0, 1.0, 1.0, 1.0, 1.0, 1.0, 1.0, 1.0, 1.0, 1.0, 1.0, 1.0, 1.0, 1.0, 1.0, 1.0, 1.0, 1.0, 1.0, 1.0, 1.0, 1.0, 1.0, 1.0, 1.0, 1.0, 1.0, 1.0, 1.0, 1.0, 1.0, 1.0, 1.0, 1.0, 1.0, 1.0, 1.0, 1.0, 1.0, 1.0, 1.0, 1.0, 1.0, 1.0, 1.0, 1.0, 1.0, 1.0, 1.0, 1.0, 1.0, 1.0, 1.0, 1.0, 1.0, 1.0, 1.0, 1.0, 1.0, 1.0, 1.0, 1.0, 1.0, 1.0, 1.0, 1.0, 1.0, 1.0, 1.0, 1.0, 1.0, 1.0, 1.0, 1.0, 1.0, 1.0, 1.0, 1.0, 1.0, 1.0, 1.0, 1.0, 1.0, 1.0, 1.0, 1.0, 1.0, 1.0, 1.0, 1.0, 1.0, 1.0, 1.0, 1.0, 1.0, 1.0, 1.0, 1.0, 1.0, 1.0, 1.0, 1.0, 1.0, 1.0, 1.0, 1.0, 1.0, 1.0, 1.0, 1.0, 1.0, 1.0, 1.0, 1.0, 1.0, 1.0, 1.0, 1.0, 1.0, 1.0, 1.0, 1.0, 1.0, 1.0, 1.0, 1.0, 1.0, 1.0, 1.0, 1.0, 1.0, 1.0, 1.0, 1.0, 1.0, 1.0, 1.0, 1.0, 1.0, 1.0, 1.0, 1.0, 1.0, 1.0, 1.0, 1.0, 1.0, 1.0, 1.0, 1.0, 1.0, 1.0, 1.0, 1.0, 1.0, 1.0, 1.0, 1.0, 1.0, 1.0, 1.0, 1.0, 1.0, 1.0, 1.0, 1.0, 1.0, 1.0, 1.0, 1.0, 1.0, 1.0, 1.0, 1.0, 1.0, 1.0, 1.0, 1.0, 1.0, 1.0, 1.0, 1.0, 1.0, 1.0, 1.0, 1.0, 1.0, 1.0, 1.0, 1.0, 1.0, 1.0, 1.0, 1.0, 1.0, 1.0, 1.0, 1.0, 1.0, 1.0, 1.0, 1.0, 1.0, 1.0, 1.0, 1.0, 1.0, 1.0, 1.0, 1.0, 1.0, 1.0, 1.0, 1.0, 1.0, 1.0, 1.0, 1.0, 1.0, 1.0, 1.0, 1.0, 1.0, 1.0, 1.0, 1.0, 1.0, 1.0, 1.0, 1.0, 1.0, 1.0, 1.0, 1.0, 1.0, 1.0, 1.0, 1.0, 1.0, 1.0, 1.0, 1.0, 1.0, 1.0, 1.0, 1.0, 1.0, 1.0, 1.0, 1.0, 1.0, 1.0, 1.0, 1.0, 1.0, 1.0, 1.0, 1.0, 1.0, 1.0, 1.0, 1.0, 1.0, 1.0, 1.0, 1.0, 1.0, 1.0, 1.0, 1.0, 1.0, 1.0, 1.0, 1.0, 1.0, 1.0, 1.0, 1.0, 1.0, 1.0, 1.0, 1.0, 1.0, 1.0, 1.0, 1.0, 1.0, 1.0, 1.0, 1.0, 1.0, 1.0, 1.0, 1.0, 1.0, 1.0, 1.0, 1.0, 1.0, 1.0, 1.0, 1.0, 1.0, 1.0, 1.0, 1.0, 1.0, 1.0, 1.0, 1.0, 1.0, 1.0, 1.0, 1.0, 1.0, 1.0, 1.0, 1.0, 1.0, 1.0, 1.0, 1.0, 1.0, 1.0, 1.0, 1.0, 1.0, 1.0, 1.0, 1.0, 1.0, 1.0, 1.0, 1.0, 1.0, 1.0, 1.0, 1.0, 1.0, 1.0, 1.0, 1.0, 1.0, 1.0, 1.0, 1.0, 1.0, 1.0, 1.0, 1.0, 1.0, 1.0, 1.0, 1.0, 1.0, 1.0, 1.0, 1.0, 1.0, 1.0, 1.0, 1.0, 1.0, 1.0, 1.0, 1.0, 1.0, 1.0, 1.0, 1.0, 1.0, 1.0, 1.0, 1.0, 1.0, 1.0, 1.0, 1.0, 1.0, 1.0, 1.0, 1.0, 1.0, 1.0, 1.0, 1.0, 1.0, 1.0, 1.0, 1.0, 1.0, 1.0, 1.0, 1.0, 1.0, 1.0, 1.0, 1.0, 1.0, 1.0, 1.0, 1.0, 1.0, 1.0, 1.0, 1.0, 1.0, 1.0, 1.0, 1.0, 1.0, 1.0, 1.0, 1.0, 1.0, 1.0, 1.0, 1.0, 1.0, 1.0, 1.0, 1.0, 1.0, 1.0, 1.0, 1.0, 1.0, 1.0, 1.0, 1.0, 1.0, 1.0, 1.0, 1.0, 1.0, 1.0, 1.0, 1.0, 1.0, 1.0, 1.0, 1.0, 1.0, 1.0, 1.0, 1.0, 1.0, 1.0, 1.0, 1.0, 1.0, 1.0, 1.0, 1.0, 1.0, 1.0, 1.0, 1.0, 1.0, 1.0, 1.0, 1.0, 1.0, 1.0, 1.0, 1.0, 1.0, 1.0, 1.0, 1.0, 1.0, 1.0, 1.0, 1.0, 1.0, 1.0, 1.0, 1.0, 1.0, 1.0, 1.0, 1.0, 1.0, 1.0, 1.0, 1.0, 1.0, 1.0, 1.0, 1.0, 1.0, 1.0, 1.0, 1.0, 1.0, 1.0, 1.0, 1.0, 1.0, 1.0, 1.0, 1.0, 1.0, 1.0, 1.0, 1.0, 1.0, 1.0, 1.0, 1.0, 1.0, 1.0, 1.0, 1.0, 1.0, 1.0, 1.0, 1.0, 1.0, 1.0, 1.0, 1.0, 1.0, 1.0, 1.0, 1.0, 1.0, 1.0, 1.0, 1.0, 1.0, 1.0, 1.0, 1.0, 1.0, 1.0, 1.0, 1.0, 1.0, 1.0, 1.0, 1.0, 1.0, 1.0, 1.0, 1.0, 1.0, 1.0, 1.0, 1.0, 1.0, 1.0, 1.0, 1.0, 1.0, 1.0, 1.0, 1.0, 1.0, 1.0, 1.0, 1.0, 1.0, 1.0, 1.0, 1.0, 1.0, 1.0, 1.0, 1.0, 1.0, 1.0, 1.0, 1.0, 1.0, 1.0, 1.0, 1.0, 1.0, 1.0, 1.0, 1.0, 1.0, 1.0, 1.0, 1.0, 1.0, 1.0, 1.0, 1.0, 1.0, 1.0, 1.0, 1.0, 1.0, 1.0, 1.0, 1.0, 1.0, 1.0, 1.0, 1.0, 1.0, 1.0, 1.0, 1.0, 1.0, 1.0, 1.0, 1.0, 1.0, 1.0, 1.0, 1.0, 1.0, 1.0, 1.0, 1.0, 1.0, 1.0, 1.0, 1.0, 1.0, 1.0, 1.0, 1.0, 1.0, 1.0, 1.0, 1.0, 1.0, 1.0, 1.0, 1.0, 1.0, 1.0, 1.0, 1.0, 1.0, 1.0, 1.0, 1.0, 1.0, 1.0, 1.0, 1.0, 1.0, 1.0, 1.0, 1.0, 1.0, 1.0, 1.0, 1.0, 1.0, 1.0, 1.0, 1.0, 1.0, 1.0, 1.0, 1.0, 1.0, 1.0, 1.0, 1.0, 1.0, 1.0, 1.0, 1.0, 1.0, 1.0, 1.0, 1.0, 1.0, 1.0, 1.0, 1.0, 1.0, 1.0, 1.0, 1.0, 1.0, 1.0, 1.0, 1.0, 1.0, 1.0, 1.0, 1.0, 1.0, 1.0, 1.0, 1.0, 1.0, 1.0, 1.0, 1.0, 1.0, 1.0, 1.0, 1.0, 1.0, 1.0, 1.0, 1.0, 1.0, 1.0, 1.0, 1.0, 1.0, 1.0, 1.0, 1.0, 1.0, 1.0, 1.0, 1.0, 1.0, 1.0, 1.0, 1.0, 1.0, 1.0, 1.0, 1.0, 1.0, 1.0, 1.0, 1.0, 1.0, 1.0, 1.0, 1.0, 1.0, 1.0, 1.0, 1.0, 1.0, 1.0, 1.0, 1.0, 1.0, 1.0, 1.0, 1.0, 1.0, 1.0, 1.0, 1.0, 1.0, 1.0, 1.0, 1.0, 1.0, 1.0, 1.0, 1.0, 1.0, 1.0, 1.0, 1.0, 1.0, 1.0, 1.0, 1.0, 1.0, 1.0, 1.0, 1.0, 1.0, 1.0, 1.0, 1.0, 1.0, 1.0, 1.0, 1.0, 1.0, 1.0, 1.0, 1.0, 1.0, 1.0, 1.0, 1.0, 1.0, 1.0, 1.0, 1.0, 1.0, 1.0, 1.0, 1.0, 1.0, 1.0, 1.0, 1.0, 1.0, 1.0, 1.0, 1.0, 1.0, 1.0, 1.0, 1.0, 1.0, 1.0, 1.0, 1.0, 1.0, 1.0, 1.0, 1.0, 1.0, 1.0, 1.0, 1.0, 1.0, 1.0, 1.0, 1.0, 1.0, 1.0, 1.0, 1.0, 1.0, 1.0, 1.0, 1.0, 1.0, 1.0, 1.0, 1.0, 1.0, 1.0, 1.0, 1.0, 1.0, 1.0, 1.0, 1.0, 1.0, 1.0, 1.0, 1.0, 1.0, 1.0, 1.0, 1.0, 1.0, 1.0, 1.0, 1.0, 1.0, 1.0, 1.0, 1.0, 1.0, 1.0, 1.0, 1.0, 1.0, 1.0, 1.0, 1.0, 1.0, 1.0, 1.0, 1.0, 1.0, 1.0, 1.0, 1.0, 1.0, 1.0, 1.0, 1.0, 1.0, 1.0, 1.0, 1.0, 1.0, 1.0, 1.0, 1.0, 1.0, 1.0, 1.0, 1.0, 1.0, 1.0, 1.0, 1.0, 1.0, 1.0, 1.0, 1.0, 1.0, 1.0, 1.0, 1.0, 1.0, 1.0, 1.0, 1.0, 1.0, 1.0, 1.0, 1.0, 1.0, 1.0, 1.0, 1.0, 1.0, 1.0, 1.0, 1.0, 1.0, 1.0, 1.0, 1.0, 1.0, 1.0, 1.0, 1.0, 1.0, 1.0, 1.0, 1.0, 1.0, 1.0, 1.0, 1.0, 1.0, 1.0, 1.0, 1.0, 1.0, 1.0, 1.0, 1.0, 1.0, 1.0, 1.0, 1.0, 1.0, 1.0, 1.0, 1.0, 1.0, 1.0, 1.0, 1.0, 1.0, 1.0, 1.0, 1.0, 1.0, 1.0, 1.0, 1.0, 1.0, 1.0, 1.0, 1.0, 1.0, 1.0, 1.0, 1.0, 1.0, 1.0, 1.0, 1.0, 1.0, 1.0, 1.0, 1.0, 1.0, 1.0, 1.0, 1.0, 1.0, 1.0, 1.0, 1.0, 1.0, 1.0, 1.0, 1.0, 1.0, 1.0, 1.0, 1.0, 1.0, 1.0, 1.0, 1.0, 1.0, 1.0, 1.0, 1.0, 1.0, 1.0, 1.0, 1.0, 1.0, 1.0, 1.0, 1.0, 1.0, 1.0, 1.0, 1.0, 1.0, 1.0, 1.0, 1.0, 1.0, 1.0, 1.0, 1.0, 1.0, 1.0, 1.0, 1.0, 1.0, 1.0, 1.0, 1.0, 1.0, 1.0, 1.0, 1.0, 1.0, 1.0, 1.0, 1.0, 1.0, 1.0, 1.0, 1.0, 1.0, 1.0, 1.0, 1.0, 1.0, 1.0, 1.0, 1.0, 1.0, 1.0, 1.0, 1.0, 1.0, 1.0, 1.0, 1.0, 1.0, 1.0, 1.0, 1.0, 1.0, 1.0, 1.0, 1.0, 1.0, 1.0, 1.0, 1.0, 1.0, 1.0, 1.0, 1.0, 1.0, 1.0, 1.0, 1.0, 1.0, 1.0, 1.0, 1.0, 1.0, 1.0, 1.0, 1.0, 1.0, 1.0, 1.0, 1.0, 1.0, 1.0, 1.0, 1.0, 1.0, 1.0, 1.0, 1.0, 1.0, 1.0, 1.0, 1.0, 1.0, 1.0, 1.0, 1.0, 1.0, 1.0, 1.0, 1.0, 1.0, 1.0, 1.0, 1.0, 1.0, 1.0, 1.0, 1.0, 1.0, 1.0, 1.0, 1.0, 1.0, 1.0, 1.0, 1.0, 1.0, 1.0, 1.0, 1.0, 1.0, 1.0, 1.0, 1.0, 1.0, 1.0, 1.0, 1.0, 1.0, 1.0, 1.0, 1.0, 1.0, 1.0, 1.0, 1.0, 1.0, 1.0, 1.0, 1.0, 1.0, 1.0, 1.0, 1.0, 1.0, 1.0, 1.0, 1.0, 1.0, 1.0, 1.0, 1.0, 1.0, 1.0, 1.0, 1.0, 1.0, 1.0, 1.0, 1.0, 1.0, 1.0, 1.0, 1.0, 1.0, 1.0, 1.0, 1.0, 1.0, 1.0, 1.0, 1.0, 1.0, 1.0, 1.0, 1.0, 1.0, 1.0, 1.0, 1.0, 1.0, 1.0, 1.0, 1.0, 1.0, 1.0, 1.0, 1.0, 1.0, 1.0, 1.0, 1.0, 1.0, 1.0, 1.0, 1.0, 1.0, 1.0, 1.0, 1.0, 1.0, 1.0, 1.0, 1.0, 1.0, 1.0, 1.0, 1.0, 1.0, 1.0, 1.0, 1.0, 1.0, 1.0, 1.0, 1.0, 1.0, 1.0, 1.0, 1.0, 1.0, 1.0, 1.0, 1.0, 1.0, 1.0, 1.0, 1.0, 1.0, 1.0, 1.0, 1.0, 1.0, 1.0, 1.0, 1.0, 1.0, 1.0, 1.0, 1.0, 1.0, 1.0, 1.0, 1.0, 1.0, 1.0, 1.0, 1.0, 1.0, 1.0, 1.0, 1.0, 1.0, 1.0, 1.0, 1.0, 1.0, 1.0, 1.0, 1.0, 1.0, 1.0, 1.0, 1.0, 1.0, 1.0, 1.0, 1.0, 1.0, 1.0, 1.0, 1.0, 1.0, 1.0, 1.0, 1.0, 1.0, 1.0, 1.0, 1.0, 1.0, 1.0, 1.0, 1.0, 1.0, 1.0, 1.0, 1.0, 1.0, 1.0, 1.0, 1.0, 1.0, 1.0, 1.0, 1.0, 1.0, 1.0, 1.0, 1.0, 1.0, 1.0, 1.0, 1.0, 1.0, 1.0, 1.0, 1.0, 1.0, 1.0, 1.0, 1.0, 1.0, 1.0, 1.0, 1.0, 1.0, 1.0, 1.0, 1.0, 1.0, 1.0, 1.0, 1.0, 1.0, 1.0, 1.0, 1.0, 1.0, 1.0, 1.0, 1.0, 1.0, 1.0, 1.0, 1.0, 1.0, 1.0, 1.0, 1.0, 1.0, 1.0, 1.0, 1.0, 1.0, 1.0, 1.0, 1.0, 1.0, 1.0, 1.0, 1.0, 1.0, 1.0, 1.0, 1.0, 1.0, 1.0, 1.0, 1.0, 1.0, 1.0, 1.0, 1.0, 1.0, 1.0, 1.0, 1.0, 1.0, 1.0, 1.0, 1.0, 1.0, 1.0, 1.0, 1.0, 1.0, 1.0, 1.0, 1.0, 1.0, 1.0, 1.0, 1.0, 1.0, 1.0, 1.0, 1.0, 1.0, 1.0, 1.0, 1.0, 1.0, 1.0, 1.0, 1.0, 1.0, 1.0, 1.0, 1.0, 1.0, 1.0, 1.0, 1.0, 1.0, 1.0, 1.0, 1.0, 1.0, 1.0, 1.0, 1.0, 1.0, 1.0, 1.0, 1.0, 1.0, 1.0, 1.0, 1.0, 1.0, 1.0, 1.0, 1.0, 1.0, 1.0, 1.0, 1.0, 1.0, 1.0, 1.0, 1.0, 1.0, 1.0, 1.0, 1.0, 1.0, 1.0, 1.0, 1.0, 1.0, 1.0, 1.0, 1.0, 1.0, 1.0, 1.0, 1.0, 1.0, 1.0, 1.0, 1.0, 1.0, 1.0, 1.0, 1.0, 1.0, 1.0, 1.0, 1.0, 1.0, 1.0, 1.0, 1.0, 1.0, 1.0, 1.0, 1.0, 1.0, 1.0, 1.0, 1.0, 1.0, 1.0, 1.0, 1.0, 1.0, 1.0, 1.0, 1.0, 1.0, 1.0, 1.0, 1.0, 1.0, 1.0, 1.0, 1.0, 1.0, 1.0, 1.0, 1.0, 1.0, 1.0, 1.0, 1.0, 1.0, 1.0, 1.0, 1.0, 1.0, 1.0, 1.0, 1.0, 1.0, 1.0, 1.0, 1.0, 1.0, 1.0, 1.0, 1.0, 1.0, 1.0, 1.0, 1.0, 1.0, 1.0, 1.0, 1.0, 1.0, 1.0, 1.0, 1.0, 1.0, 1.0, 1.0, 1.0, 1.0, 1.0, 1.0, 1.0, 1.0, 1.0, 1.0, 1.0, 1.0, 1.0, 1.0, 1.0, 1.0, 1.0, 1.0, 1.0, 1.0, 1.0, 1.0, 1.0, 1.0, 1.0, 1.0, 1.0, 1.0, 1.0, 1.0, 1.0, 1.0, 1.0, 1.0, 1.0, 1.0, 1.0, 1.0, 1.0, 1.0, 1.0, 1.0, 1.0, 1.0, 1.0, 1.0, 1.0, 1.0, 1.0, 1.0, 1.0, 1.0, 1.0, 1.0, 1.0, 1.0, 1.0, 1.0, 1.0, 1.0, 1.0, 1.0, 1.0, 1.0, 1.0, 1.0, 1.0, 1.0, 1.0, 1.0, 1.0, 1.0, 1.0, 1.0, 1.0, 1.0, 1.0, 1.0, 1.0, 1.0, 1.0, 1.0, 1.0, 1.0, 1.0, 1.0, 1.0, 1.0, 1.0, 1.0, 1.0, 1.0, 1.0, 1.0, 1.0, 1.0, 1.0, 1.0, 1.0, 1.0, 1.0, 1.0, 1.0, 1.0, 1.0, 1.0, 1.0, 1.0, 1.0, 1.0, 1.0, 1.0, 1.0, 1.0, 1.0, 1.0, 1.0, 1.0, 1.0, 1.0, 1.0, 1.0, 1.0, 1.0, 1.0, 1.0, 1.0, 1.0, 1.0, 1.0, 1.0, 1.0, 1.0, 1.0, 1.0, 1.0, 1.0, 1.0, 1.0, 1.0, 1.0, 1.0, 1.0, 1.0, 1.0, 1.0, 1.0, 1.0, 1.0, 1.0, 1.0, 1.0, 1.0, 1.0, 1.0, 1.0, 1.0, 1.0, 1.0, 1.0, 1.0, 1.0, 1.0, 1.0, 1.0, 1.0, 1.0, 1.0, 1.0, 1.0, 1.0, 1.0, 1.0, 1.0, 1.0, 1.0, 1.0, 1.0, 1.0, 1.0, 1.0, 1.0, 1.0, 1.0, 1.0, 1.0, 1.0, 1.0, 1.0, 1.0, 1.0, 1.0, 1.0, 1.0, 1.0, 1.0, 1.0, 1.0, 1.0, 1.0, 1.0, 1.0, 1.0, 1.0, 1.0, 1.0, 1.0, 1.0, 1.0, 1.0, 1.0, 1.0, 1.0, 1.0, 1.0, 1.0, 1.0, 1.0, 1.0, 1.0, 1.0, 1.0, 1.0, 1.0, 1.0, 1.0, 1.0, 1.0, 1.0, 1.0, 1.0, 1.0, 1.0, 1.0, 1.0, 1.0, 1.0, 1.0, 1.0, 1.0, 1.0, 1.0, 1.0, 1.0, 1.0, 1.0, 1.0, 1.0, 1.0, 1.0, 1.0, 1.0, 1.0, 1.0, 1.0, 1.0, 1.0, 1.0, 1.0, 1.0, 1.0, 1.0, 1.0, 1.0, 1.0, 1.0, 1.0, 1.0, 1.0, 1.0, 1.0, 1.0, 1.0, 1.0, 1.0, 1.0, 1.0, 1.0, 1.0, 1.0, 1.0, 1.0, 1.0, 1.0, 1.0, 1.0, 1.0, 1.0, 1.0, 1.0, 1.0, 1.0, 1.0, 1.0, 1.0, 1.0, 1.0, 1.0, 1.0, 1.0, 1.0, 1.0, 1.0, 1.0, 1.0, 1.0, 1.0, 1.0, 1.0, 1.0, 1.0, 1.0, 1.0, 1.0, 1.0, 1.0, 1.0, 1.0, 1.0, 1.0, 1.0, 1.0, 1.0, 1.0, 1.0, 1.0, 1.0, 1.0, 1.0, 1.0, 1.0, 1.0, 1.0, 1.0, 1.0, 1.0, 1.0, 1.0, 1.0, 1.0, 1.0, 1.0, 1.0, 1.0, 1.0, 1.0, 1.0, 1.0, 1.0, 1.0, 1.0, 1.0, 1.0, 1.0, 1.0, 1.0, 1.0, 1.0, 1.0, 1.0, 1.0, 1.0, 1.0, 1.0, 1.0, 1.0, 1.0, 1.0, 1.0, 1.0, 1.0, 1.0, 1.0, 1.0, 1.0, 1.0, 1.0, 1.0, 1.0, 1.0, 1.0, 1.0, 1.0, 1.0, 1.0, 1.0, 1.0, 1.0, 1.0, 1.0, 1.0, 1.0, 1.0, 1.0, 1.0, 1.0, 1.0, 1.0, 1.0, 1.0, 1.0, 1.0, 1.0, 1.0, 1.0, 1.0, 1.0, 1.0, 1.0, 1.0, 1.0, 1.0, 1.0, 1.0, 1.0, 1.0, 1.0, 1.0, 1.0, 1.0, 1.0, 1.0, 1.0, 1.0, 1.0, 1.0, 1.0, 1.0, 1.0, 1.0, 1.0, 1.0, 1.0, 1.0, 1.0, 1.0, 1.0, 1.0, 1.0, 1.0, 1.0, 1.0, 1.0, 1.0, 1.0, 1.0, 1.0, 1.0, 1.0, 1.0, 1.0, 1.0, 1.0, 1.0, 1.0, 1.0, 1.0, 1.0, 1.0, 1.0, 1.0, 1.0, 1.0, 1.0, 1.0, 1.0, 1.0, 1.0, 1.0, 1.0, 1.0, 1.0, 1.0, 1.0, 1.0, 1.0, 1.0, 1.0, 1.0, 1.0, 1.0, 1.0, 1.0, 1.0, 1.0, 1.0, 1.0, 1.0, 1.0, 1.0, 1.0, 1.0, 1.0, 1.0, 1.0, 1.0, 1.0, 1.0, 1.0, 1.0, 1.0, 1.0, 1.0, 1.0, 1.0, 1.0, 1.0, 1.0, 1.0, 1.0, 1.0, 1.0, 1.0, 1.0, 1.0, 1.0, 1.0, 1.0, 1.0, 1.0, 1.0, 1.0, 1.0, 1.0, 1.0, 1.0, 1.0, 1.0, 1.0, 1.0, 1.0, 1.0, 1.0, 1.0, 1.0, 1.0, 1.0, 1.0, 1.0, 1.0, 1.0, 1.0, 1.0, 1.0, 1.0, 1.0, 1.0, 1.0, 1.0, 1.0, 1.0, 1.0, 1.0, 1.0, 1.0, 1.0, 1.0, 1.0, 1.0, 1.0, 1.0, 1.0, 1.0, 1.0, 1.0, 1.0, 1.0, 1.0, 1.0, 1.0, 1.0, 1.0, 1.0, 1.0, 1.0, 1.0, 1.0, 1.0, 1.0, 1.0, 1.0, 1.0, 1.0, 1.0, 1.0, 1.0, 1.0, 1.0, 1.0, 1.0, 1.0, 1.0, 1.0, 1.0, 1.0, 1.0, 1.0, 1.0, 1.0, 1.0, 1.0, 1.0, 1.0, 1.0, 1.0, 1.0, 1.0, 1.0, 1.0, 1.0, 1.0, 1.0, 1.0, 1.0, 1.0, 1.0, 1.0, 1.0, 1.0, 1.0, 1.0, 1.0, 1.0, 1.0, 1.0, 1.0, 1.0, 1.0, 1.0, 1.0, 1.0, 1.0, 1.0, 1.0, 1.0, 1.0, 1.0, 1.0, 1.0, 1.0, 1.0, 1.0, 1.0, 1.0, 1.0, 1.0, 1.0, 1.0, 1.0, 1.0, 1.0, 1.0, 1.0, 1.0, 1.0, 1.0, 1.0, 1.0, 1.0, 1.0, 1.0, 1.0, 1.0, 1.0, 1.0, 1.0, 1.0, 1.0, 1.0, 1.0, 1.0, 1.0, 1.0, 1.0, 1.0, 1.0, 1.0, 1.0, 1.0, 1.0, 1.0, 1.0, 1.0, 1.0, 1.0, 1.0, 1.0, 1.0, 1.0, 1.0, 1.0, 1.0, 1.0, 1.0, 1.0, 1.0, 1.0, 1.0, 1.0, 1.0, 1.0, 1.0, 1.0, 1.0, 1.0, 1.0, 1.0, 1.0, 1.0, 1.0, 1.0, 1.0, 1.0, 1.0, 1.0, 1.0, 1.0, 1.0, 1.0, 1.0, 1.0, 1.0, 1.0, 1.0, 1.0, 1.0, 1.0, 1.0, 1.0, 1.0, 1.0, 1.0, 1.0, 1.0, 1.0, 1.0, 1.0, 1.0, 1.0, 1.0, 1.0, 1.0, 1.0, 1.0, 1.0, 1.0, 1.0, 1.0, 1.0, 1.0, 1.0, 1.0, 1.0, 1.0, 1.0, 1.0, 1.0, 1.0, 1.0, 1.0, 1.0, 1.0, 1.0, 1.0, 1.0, 1.0, 1.0, 1.0, 1.0, 1.0, 1.0, 1.0, 1.0, 1.0, 1.0, 1.0, 1.0, 1.0, 1.0, 1.0, 1.0, 1.0, 1.0, 1.0, 1.0, 1.0, 1.0, 1.0, 1.0, 1.0, 1.0, 1.0, 1.0, 1.0, 1.0, 1.0, 1.0, 1.0, 1.0, 1.0, 1.0, 1.0, 1.0, 1.0, 1.0, 1.0, 1.0, 1.0, 1.0, 1.0, 1.0, 1.0, 1.0, 1.0, 1.0, 1.0, 1.0, 1.0, 1.0, 1.0, 1.0, 1.0, 1.0, 1.0, 1.0, 1.0, 1.0, 1.0, 1.0, 1.0, 1.0, 1.0, 1.0, 1.0, 1.0, 1.0, 1.0, 1.0, 1.0, 1.0, 1.0, 1.0, 1.0, 1.0, 1.0, 1.0, 1.0, 1.0, 1.0, 1.0, 1.0, 1.0, 1.0, 1.0, 1.0, 1.0, 1.0, 1.0, 1.0, 1.0, 1.0, 1.0, 1.0, 1.0, 1.0, 1.0, 1.0, 1.0, 1.0, 1.0, 1.0, 1.0, 1.0, 1.0, 1.0, 1.0, 1.0, 1.0, 1.0, 1.0, 1.0, 1.0, 1.0, 1.0, 1.0, 1.0, 1.0, 1.0, 1.0, 1.0, 1.0, 1.0, 1.0, 1.0, 1.0, 1.0, 1.0, 1.0, 1.0, 1.0, 1.0, 1.0, 1.0, 1.0, 1.0, 1.0, 1.0, 1.0, 1.0, 1.0, 1.0, 1.0, 1.0, 1.0, 1.0, 1.0, 1.0, 1.0, 1.0, 1.0, 1.0, 1.0, 1.0, 1.0, 1.0, 1.0, 1.0, 1.0, 1.0, 1.0, 1.0, 1.0, 1.0, 1.0, 1.0, 1.0, 1.0, 1.0, 1.0, 1.0, 1.0, 1.0, 1.0, 1.0, 1.0, 1.0, 1.0, 1.0, 1.0, 1.0, 1.0, 1.0, 1.0, 1.0, 1.0, 1.0, 1.0, 1.0, 1.0, 1.0, 1.0, 1.0, 1.0, 1.0, 1.0, 1.0, 1.0, 1.0, 1.0, 1.0, 1.0, 1.0, 1.0, 1.0, 1.0, 1.0, 1.0, 1.0, 1.0, 1.0, 1.0, 1.0, 1.0, 1.0, 1.0, 1.0, 1.0, 1.0, 1.0, 1.0, 1.0, 1.0, 1.0, 1.0, 1.0, 1.0, 1.0, 1.0, 1.0, 1.0, 1.0, 1.0, 1.0, 1.0, 1.0, 1.0, 1.0, 1.0, 1.0, 1.0, 1.0, 1.0, 1.0, 1.0, 1.0, 1.0, 1.0, 1.0, 1.0, 1.0, 1.0, 1.0, 1.0, 1.0, 1.0, 1.0, 1.0, 1.0, 1.0, 1.0, 1.0, 1.0, 1.0, 1.0, 1.0, 1.0, 1.0, 1.0, 1.0, 1.0, 1.0, 1.0, 1.0, 1.0, 1.0, 1.0, 1.0, 1.0, 1.0, 1.0, 1.0, 1.0, 1.0, 1.0, 1.0, 1.0, 1.0, 1.0])
me_cube_001.materials.append(mat_cover)
me_cube_001.materials.append(mat_paper)
me_cube_001.use_remesh_preserve_volume = False
me_cube_001.use_remesh_preserve_attributes = False
me_cube_001.use_mirror_vertex_groups = False
me_cube_001.update()
arm_armature = bpy.data.armatures.new('Armature')  # bones are not reproduced

# ---- objects
ob_book = bpy.data.objects.new('Book', me_cube_001)
ob_armature = bpy.data.objects.new('Armature', arm_armature)

# ---- transforms, parenting, visibility, modifiers, constraints
ob_book.parent = ob_armature
ob_book.matrix_parent_inverse = Matrix(((1.0, -0.0, 0.0, -0.5186), (-0.0, 1.0, -0.0, 0.0), (0.0, -0.0, 1.0, -0.09026), (-0.0, 0.0, -0.0, 1.0)))
ob_book.location = (0.0, 0.0, 0.0)
ob_book.lineart.crease_threshold = 0.0
_vg = ob_book.vertex_groups.new(name='BookL')
for _i, _w in zip([0, 1, 2, 3, 4, 5, 6, 7, 8, 9, 10, 11, 12, 13, 14, 15, 16, 17, 18, 19, 20, 21, 22, 23, 24, 25, 26, 27, 28, 29, 30, 31, 32, 33, 34, 35, 36, 37, 38, 39, 40, 41, 42, 43, 44, 45, 46, 47, 48, 49, 50, 51, 52, 53, 54, 55, 56, 57, 58, 59, 60, 61, 62, 63, 64, 65, 66, 67, 68, 69, 70, 71, 72, 73, 74, 75, 76, 77, 78, 79, 80, 81, 82, 83, 84, 85, 86, 87, 88, 89, 90, 91, 92, 93, 94, 95, 96, 97, 98, 99, 100, 101, 102, 103, 104, 105, 106, 107, 108, 109, 110, 111, 112, 113, 114, 115, 116, 117, 118, 119, 120, 121, 122, 123, 124, 125, 126, 127, 128, 129, 130, 131, 132, 133, 134, 135, 136, 137, 138, 139, 140, 141, 142, 143, 144, 145, 146, 147, 148, 149, 150, 151, 152, 153, 154, 155, 156, 157, 158, 159, 160, 161, 162, 163, 164, 165, 166, 167, 168, 169, 170, 171, 172, 173, 174, 175, 176, 177, 178, 179, 180, 181, 182, 183, 184, 185, 186, 187, 188, 189, 190, 191, 192, 193, 194, 195, 196, 197, 198, 199, 200, 201, 202, 203, 204, 205, 206, 207, 208, 209, 210, 211, 212, 213, 214, 215, 216, 217, 218, 219, 220, 221, 222, 223, 224, 225, 226, 227, 228, 229, 230, 231, 232, 233, 234, 235, 236, 237, 238, 239, 240, 241, 242, 243, 244, 245, 246, 247, 248, 249, 250, 251, 252, 253, 254, 255, 256, 257, 258, 259, 260, 261, 262, 263, 264, 265, 266, 267, 268, 269, 270, 271, 272, 273, 274, 275, 276, 277], [0.1075, 0.7755, 0.1229, 0.7901, 0.198, 0.5729, 0.2471, 0.2758, 0.2966, 0.3171, 0.3437, 0.3848, 0.4533, 0.6009, 0.2269, 0.4882, 0.4229, 0.3831, 0.3568, 0.3361, 0.3143, 0.2828, 0.04437, 0.8886, 0.04967, 0.8942, 0.5128, 0.6619, 0.644, 0.4882, 0.4207, 0.3927, 0.3638, 0.3345, 0.3265, 0.2972, 0.2975, 0.2692, 0.2673, 0.2409, 0.2255, 0.2027, 0.1586, 0.1423, 0.4208, 0.5616, 0.5891, 0.4409, 0.278, 0.2523, 0.4301, 0.4649, 0.4286, 0.3919, 0.4117, 0.3728, 0.4006, 0.3616, 0.3933, 0.3543, 0.3875, 0.3487, 0.3813, 0.3428, 0.372, 0.3345, 0.3534, 0.3184, 0.0, 0.0, 0.0, 0.9995, 1.0, 0.9996, 0.9999, 0.9999, 0.0, 0.0, 0.0, 0.0, 1.0, 0.0, 0.0, 0.0, 0.0, 0.0, 1.0, 1.0, 1.0, 1.0, 0.0, 0.0, 0.0, 0.0, 0.0, 0.9921, 0.9959, 0.998, 0.9998, 0.9993, 1.0, 1.0, 1.0, 1.0, 1.0, 0.9996, 0.9999, 0.9996, 0.9999, 1.0, 0.0, 4.902e-06, 0.0, 0.0, 5.467e-05, 5.23e-08, 0.0, 2.111e-05, 0.0, 0.0, 1.0, 1.0, 1.0, 1.0, 1.0, 1.0, 1.0, 0.9999, 0.0, 0.0, 0.0, 0.0, 0.0, 0.0, 0.0, 0.0, 0.0, 1.0, 0.9987, 1.0, 1.0, 1.0, 1.0, 0.9996, 1.0, 1.0, 1.0, 1.0, 0.0004816, 0.0, 5.114e-05, 2.283e-06, 2.328e-06, 3.884e-07, 2.03e-07, 0.9999, 0.0, 2.631e-05, 0.0, 1.0, 0.407, 0.3731, 0.3392, 0.3053, 0.2713, 0.2374, 0.2035, 0.1696, 0.1357, 0.1018, 0.06783, 0.03392, 0.4654, 0.5099, 0.5545, 0.599, 0.6436, 0.6881, 0.7326, 0.7772, 0.8217, 0.8663, 0.9108, 0.9554, 0.4839, 0.5269, 0.5699, 0.6129, 0.6559, 0.6989, 0.7419, 0.7849, 0.8279, 0.8709, 0.9139, 0.9569, 0.3885, 0.3561, 0.3237, 0.2913, 0.259, 0.2266, 0.1942, 0.1619, 0.1295, 0.09712, 0.06474, 0.03237, 0.03392, 2.03e-07, 3.884e-07, 0.0, 2.631e-05, 0.0, 0.9554, 0.9999, 0.9996, 1.0, 0.9569, 0.9999, 0.0004816, 0.0, 0.9996, 5.114e-05, 0.9999, 2.283e-06, 1.0, 2.328e-06, 1.0, 1.0, 0.03237, 0.9999, 0.4409, 0.407, 0.3731, 0.3392, 0.3053, 0.2713, 0.2374, 0.2035, 0.1696, 0.1357, 0.1018, 0.06783, 0.4208, 0.4654, 0.5099, 0.5545, 0.599, 0.6436, 0.6881, 0.7326, 0.7772, 0.8217, 0.8663, 0.9108, 0.4839, 0.5269, 0.5699, 0.6129, 0.6559, 0.6989, 0.7419, 0.7849, 0.8279, 0.8709, 0.9139, 0.3885, 0.3561, 0.3237, 0.2913, 0.259, 0.2266, 0.1942, 0.1619, 0.1295, 0.09712, 0.06474]): _vg.add([_i], _w, 'REPLACE')
_vg = ob_book.vertex_groups.new(name='BookR')
for _i, _w in zip([0, 1, 2, 3, 4, 5, 6, 7, 8, 9, 10, 11, 12, 13, 14, 15, 16, 17, 18, 19, 20, 21, 22, 23, 24, 25, 26, 27, 28, 29, 30, 31, 32, 33, 34, 35, 36, 37, 38, 39, 40, 41, 42, 43, 44, 45, 46, 47, 48, 49, 50, 51, 52, 53, 54, 55, 56, 57, 58, 59, 60, 61, 62, 63, 64, 65, 66, 67, 68, 69, 70, 71, 72, 73, 74, 75, 76, 77, 78, 79, 80, 81, 82, 83, 84, 85, 86, 87, 88, 89, 90, 91, 92, 93, 94, 95, 96, 97, 98, 99, 100, 101, 102, 103, 104, 105, 106, 107, 108, 109, 110, 111, 112, 113, 114, 115, 116, 117, 118, 119, 120, 121, 122, 123, 124, 125, 126, 127, 128, 129, 130, 131, 132, 133, 134, 135, 136, 137, 138, 139, 140, 141, 142, 143, 144, 145, 146, 147, 148, 149, 150, 151, 152, 153, 154, 155, 156, 157, 158, 159, 160, 161, 162, 163, 164, 165, 166, 167, 168, 169, 170, 171, 172, 173, 174, 175, 176, 177, 178, 179, 180, 181, 182, 183, 184, 185, 186, 187, 188, 189, 190, 191, 192, 193, 194, 195, 196, 197, 198, 199, 200, 201, 202, 203, 204, 205, 206, 207, 208, 209, 210, 211, 212, 213, 214, 215, 216, 217, 218, 219, 220, 221, 222, 223, 224, 225, 226, 227, 228, 229, 230, 231, 232, 233, 234, 235, 236, 237, 238, 239, 240, 241, 242, 243, 244, 245, 246, 247, 248, 249, 250, 251, 252, 253, 254, 255, 256, 257, 258, 259, 260, 261, 262, 263, 264, 265, 266, 267, 268, 269, 270, 271, 272, 273, 274, 275, 276, 277], [0.7921, 0.1289, 0.7707, 0.1123, 0.601, 0.2366, 0.4864, 0.4209, 0.3824, 0.3584, 0.3406, 0.3215, 0.2923, 0.2041, 0.5612, 0.25, 0.2736, 0.2894, 0.3052, 0.3282, 0.3672, 0.4366, 0.8916, 0.05145, 0.8768, 0.04216, 0.18, 0.1303, 0.1604, 0.2233, 0.2084, 0.2595, 0.2284, 0.2841, 0.2496, 0.3082, 0.2812, 0.3416, 0.3356, 0.3965, 0.4329, 0.4902, 0.6023, 0.6464, 0.4471, 0.2874, 0.2591, 0.4187, 0.5659, 0.5965, 0.3432, 0.3276, 0.3657, 0.3843, 0.3503, 0.3931, 0.3549, 0.3986, 0.3594, 0.4036, 0.3658, 0.4103, 0.3766, 0.4209, 0.3959, 0.4392, 0.4335, 0.474, 1.0, 1.0, 1.0, 0.0, 0.0, 0.0, 0.0, 0.0, 0.9958, 0.9998, 0.9999, 1.0, 0.0, 1.0, 1.0, 1.0, 1.0, 1.0, 0.0, 0.0, 0.0, 0.0, 1.0, 0.9999, 1.0, 1.0, 1.0, 0.0, 0.0, 0.0, 0.0, 0.0, 5.09e-08, 0.0, 4.067e-05, 0.0, 0.0, 9.795e-07, 3.416e-08, 3.897e-07, 9.717e-09, 2.939e-11, 1.0, 0.961, 1.0, 1.0, 0.9721, 0.958, 1.0, 0.9709, 1.0, 1.0, 0.0, 1.07e-05, 0.0, 0.0, 0.002232, 6.549e-06, 5.25e-07, 1.002e-06, 1.0, 1.0, 1.0, 1.0, 1.0, 1.0, 0.9997, 0.9996, 0.9979, 0.0, 0.0, 0.0, 0.0, 0.0, 0.0, 0.0, 0.0, 0.0, 0.0, 0.0, 0.9954, 0.9996, 0.9834, 0.9654, 0.944, 0.9569, 0.9346, 5.617e-05, 0.9759, 0.9886, 0.9931, 1.363e-06, 0.4584, 0.4981, 0.5377, 0.5774, 0.6171, 0.6568, 0.6965, 0.7362, 0.7758, 0.8155, 0.8552, 0.8949, 0.4127, 0.3783, 0.3439, 0.3096, 0.2752, 0.2408, 0.2064, 0.172, 0.1376, 0.1032, 0.06879, 0.03439, 0.3865, 0.3543, 0.3221, 0.2899, 0.2577, 0.2255, 0.1933, 0.1611, 0.1289, 0.09666, 0.06446, 0.03226, 0.4854, 0.5236, 0.5618, 0.6, 0.6382, 0.6765, 0.7147, 0.7529, 0.7911, 0.8293, 0.8676, 0.9058, 0.8949, 0.9346, 0.9569, 0.9759, 0.9886, 0.9931, 0.03439, 3.416e-08, 9.795e-07, 1.363e-06, 0.03226, 5.617e-05, 0.9954, 0.9996, 3.897e-07, 0.9834, 9.717e-09, 0.9654, 2.939e-11, 0.944, 6.549e-06, 5.25e-07, 0.9058, 1.002e-06, 0.4187, 0.4584, 0.4981, 0.5377, 0.5774, 0.6171, 0.6568, 0.6965, 0.7362, 0.7758, 0.8155, 0.8552, 0.4471, 0.4127, 0.3783, 0.3439, 0.3096, 0.2752, 0.2408, 0.2064, 0.172, 0.1376, 0.1032, 0.06879, 0.3865, 0.3543, 0.3221, 0.2899, 0.2577, 0.2255, 0.1933, 0.1611, 0.1289, 0.09666, 0.06446, 0.4854, 0.5236, 0.5618, 0.6, 0.6382, 0.6765, 0.7147, 0.7529, 0.7911, 0.8293, 0.8676]): _vg.add([_i], _w, 'REPLACE')
_m = ob_book.modifiers.new('Armature', 'ARMATURE')
_m.object = ob_armature
ob_armature.location = (0.0, 0.0, 0.0)
ob_armature.show_in_front = True
ob_armature.lineart.crease_threshold = 0.0

# ---- collection membership
col_collection.objects.link(ob_book)
col_collection.objects.link(ob_armature)

# ---- scene / render settings (as saved in the file)
scene.frame_start = 1; scene.frame_end = 250; scene.frame_set(136)
scene.render.engine = 'BLENDER_EEVEE_NEXT'
scene.cycles.use_denoising = False
scene.cycles.samples = 128
scene.cycles.sampling_pattern = 'TABULATED_SOBOL'
scene.cycles.use_adaptive_sampling = False
scene.cycles.use_light_tree = False
scene.view_settings.view_transform = 'Filmic'
bpy.context.view_layer.update()

# ---- added for rendering (the .blend has no active camera and no usable light): camera, sun
cam_auto = bpy.data.cameras.new('AutoCamera')
cam_auto.lens = 50.0
cam_auto.sensor_width = 36.0
cam_auto.clip_end = 1000.0
ob_auto_camera = bpy.data.objects.new('AutoCamera', cam_auto)
scene.collection.objects.link(ob_auto_camera)
ob_auto_camera.location = (1.10728, -1.06085, 0.900725)
ob_auto_camera.rotation_euler = (1.09748, -7.21219e-08, 0.694738)
scene.camera = ob_auto_camera
light_auto_sun = bpy.data.lights.new('AutoSun', 'SUN')
light_auto_sun.energy = 3.0
light_auto_sun.angle = 0.0523599
ob_auto_sun = bpy.data.objects.new('AutoSun', light_auto_sun)
scene.collection.objects.link(ob_auto_sun)
ob_auto_sun.rotation_euler = (0.872665, 0.174533, 0.523599)
bpy.context.view_layer.update()
